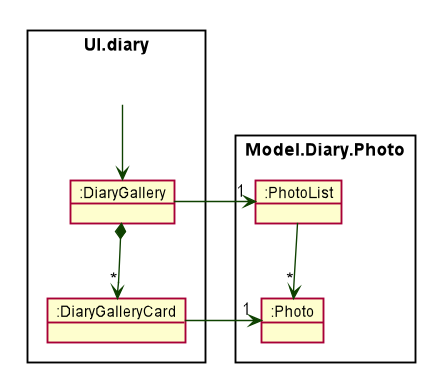

The diagram above was rendered by PlantUML. Its source (embedded in the PNG):
@startuml








skinparam BackgroundColor #FFFFFFF

skinparam Shadowing false

skinparam Class {
    FontColor #FFFFFF
    BorderThickness 1
    BorderColor #FFFFFF
    StereotypeFontColor #FFFFFF
    FontName Arial
}

skinparam Actor {
    BorderColor #000000
    Color #000000
    FontName Arial
}

skinparam Sequence {
    MessageAlign center
    BoxFontSize 15
    BoxPadding 0
    BoxFontColor #FFFFFF
    FontName Arial
}

skinparam Participant {
    FontColor #FFFFFFF
    Padding 20
}

skinparam MinClassWidth 50
skinparam ParticipantPadding 10
skinparam Shadowing false
skinparam DefaultTextAlignment center
skinparam packageStyle Rectangle

hide footbox
hide members
hide circle
skinparam arrowThickness 1.1
skinparam arrowColor #0E4100
skinparam classBackgroundColor #1D8900



package UI.diary <<Rectangle>> {
object ":DiaryGallery" as DiaryGallery
object ":DiaryGalleryCard" as DiaryGalleryCard
Class HiddenOutside #FFFFFF
}

package Model.Diary.Photo <<Rectangle>> {
object ":PhotoList" as PhotoList
object ":Photo" as Photo
}


HiddenOutside --> DiaryGallery

DiaryGallery *-down-> "*" DiaryGalleryCard
DiaryGallery -right-> "1" PhotoList
PhotoList -down-> "*" Photo
DiaryGalleryCard -right-> "1" Photo

@enduml